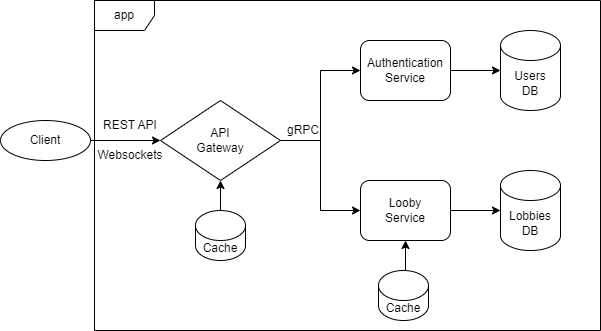

The diagram above was exported from draw.io. Its source (the exported page's mxGraphModel, read from the mxfile embedded in the PNG):
<mxGraphModel dx="771" dy="442" grid="1" gridSize="10" guides="1" tooltips="1" connect="1" arrows="1" fold="1" page="1" pageScale="1" pageWidth="850" pageHeight="1100" math="0" shadow="0">
  <root>
    <mxCell id="0" />
    <mxCell id="1" parent="0" />
    <mxCell id="xztSb-uNq0xD13VO3_6M-4" style="edgeStyle=orthogonalEdgeStyle;rounded=0;orthogonalLoop=1;jettySize=auto;html=1;exitX=1;exitY=0.5;exitDx=0;exitDy=0;entryX=0;entryY=0.5;entryDx=0;entryDy=0;" edge="1" parent="1" source="xztSb-uNq0xD13VO3_6M-1" target="xztSb-uNq0xD13VO3_6M-3">
      <mxGeometry relative="1" as="geometry" />
    </mxCell>
    <mxCell id="xztSb-uNq0xD13VO3_6M-1" value="Client" style="ellipse;whiteSpace=wrap;html=1;" vertex="1" parent="1">
      <mxGeometry y="260" width="90" height="40" as="geometry" />
    </mxCell>
    <mxCell id="xztSb-uNq0xD13VO3_6M-23" style="edgeStyle=orthogonalEdgeStyle;rounded=0;orthogonalLoop=1;jettySize=auto;html=1;exitX=0.5;exitY=0;exitDx=0;exitDy=0;exitPerimeter=0;entryX=0.5;entryY=1;entryDx=0;entryDy=0;" edge="1" parent="1" source="xztSb-uNq0xD13VO3_6M-2" target="xztSb-uNq0xD13VO3_6M-3">
      <mxGeometry relative="1" as="geometry" />
    </mxCell>
    <mxCell id="xztSb-uNq0xD13VO3_6M-2" value="Cache" style="shape=cylinder3;whiteSpace=wrap;html=1;boundedLbl=1;backgroundOutline=1;size=15;" vertex="1" parent="1">
      <mxGeometry x="195" y="350" width="50" height="50" as="geometry" />
    </mxCell>
    <mxCell id="xztSb-uNq0xD13VO3_6M-9" style="edgeStyle=orthogonalEdgeStyle;rounded=0;orthogonalLoop=1;jettySize=auto;html=1;exitX=1;exitY=0.5;exitDx=0;exitDy=0;entryX=0;entryY=0.5;entryDx=0;entryDy=0;" edge="1" parent="1" source="xztSb-uNq0xD13VO3_6M-3" target="xztSb-uNq0xD13VO3_6M-7">
      <mxGeometry relative="1" as="geometry" />
    </mxCell>
    <mxCell id="xztSb-uNq0xD13VO3_6M-10" style="edgeStyle=orthogonalEdgeStyle;rounded=0;orthogonalLoop=1;jettySize=auto;html=1;exitX=1;exitY=0.5;exitDx=0;exitDy=0;entryX=0;entryY=0.5;entryDx=0;entryDy=0;" edge="1" parent="1" source="xztSb-uNq0xD13VO3_6M-3" target="xztSb-uNq0xD13VO3_6M-8">
      <mxGeometry relative="1" as="geometry" />
    </mxCell>
    <mxCell id="xztSb-uNq0xD13VO3_6M-3" value="API&lt;div&gt;Gateway&lt;/div&gt;" style="rhombus;whiteSpace=wrap;html=1;" vertex="1" parent="1">
      <mxGeometry x="160" y="240" width="120" height="80" as="geometry" />
    </mxCell>
    <mxCell id="xztSb-uNq0xD13VO3_6M-5" value="REST API" style="text;html=1;align=center;verticalAlign=middle;whiteSpace=wrap;rounded=0;" vertex="1" parent="1">
      <mxGeometry x="100" y="250" width="60" height="30" as="geometry" />
    </mxCell>
    <mxCell id="xztSb-uNq0xD13VO3_6M-6" value="Websockets" style="text;html=1;align=center;verticalAlign=middle;whiteSpace=wrap;rounded=0;" vertex="1" parent="1">
      <mxGeometry x="100" y="280" width="60" height="30" as="geometry" />
    </mxCell>
    <mxCell id="xztSb-uNq0xD13VO3_6M-7" value="Authentication&lt;div&gt;Service&lt;/div&gt;" style="rounded=1;whiteSpace=wrap;html=1;" vertex="1" parent="1">
      <mxGeometry x="360" y="180" width="90" height="60" as="geometry" />
    </mxCell>
    <mxCell id="xztSb-uNq0xD13VO3_6M-8" value="Looby&lt;div&gt;Service&lt;/div&gt;" style="rounded=1;whiteSpace=wrap;html=1;" vertex="1" parent="1">
      <mxGeometry x="360" y="320" width="90" height="60" as="geometry" />
    </mxCell>
    <mxCell id="xztSb-uNq0xD13VO3_6M-12" value="gRPC" style="text;html=1;align=center;verticalAlign=middle;whiteSpace=wrap;rounded=0;" vertex="1" parent="1">
      <mxGeometry x="273" y="255" width="60" height="30" as="geometry" />
    </mxCell>
    <mxCell id="xztSb-uNq0xD13VO3_6M-13" value="Users&lt;div&gt;DB&lt;/div&gt;" style="shape=cylinder3;whiteSpace=wrap;html=1;boundedLbl=1;backgroundOutline=1;size=15;" vertex="1" parent="1">
      <mxGeometry x="500" y="170" width="60" height="80" as="geometry" />
    </mxCell>
    <mxCell id="xztSb-uNq0xD13VO3_6M-14" style="edgeStyle=orthogonalEdgeStyle;rounded=0;orthogonalLoop=1;jettySize=auto;html=1;exitX=1;exitY=0.5;exitDx=0;exitDy=0;entryX=0;entryY=0.5;entryDx=0;entryDy=0;entryPerimeter=0;" edge="1" parent="1" source="xztSb-uNq0xD13VO3_6M-7" target="xztSb-uNq0xD13VO3_6M-13">
      <mxGeometry relative="1" as="geometry" />
    </mxCell>
    <mxCell id="xztSb-uNq0xD13VO3_6M-15" value="&lt;div&gt;Lobbies&lt;/div&gt;&lt;div&gt;DB&lt;/div&gt;" style="shape=cylinder3;whiteSpace=wrap;html=1;boundedLbl=1;backgroundOutline=1;size=15;" vertex="1" parent="1">
      <mxGeometry x="500" y="310" width="60" height="80" as="geometry" />
    </mxCell>
    <mxCell id="xztSb-uNq0xD13VO3_6M-16" style="edgeStyle=orthogonalEdgeStyle;rounded=0;orthogonalLoop=1;jettySize=auto;html=1;exitX=1;exitY=0.5;exitDx=0;exitDy=0;entryX=0;entryY=0.5;entryDx=0;entryDy=0;entryPerimeter=0;" edge="1" parent="1" source="xztSb-uNq0xD13VO3_6M-8" target="xztSb-uNq0xD13VO3_6M-15">
      <mxGeometry relative="1" as="geometry" />
    </mxCell>
    <mxCell id="xztSb-uNq0xD13VO3_6M-24" style="edgeStyle=orthogonalEdgeStyle;rounded=0;orthogonalLoop=1;jettySize=auto;html=1;exitX=0.5;exitY=0;exitDx=0;exitDy=0;exitPerimeter=0;entryX=0.5;entryY=1;entryDx=0;entryDy=0;" edge="1" parent="1" source="xztSb-uNq0xD13VO3_6M-18" target="xztSb-uNq0xD13VO3_6M-8">
      <mxGeometry relative="1" as="geometry" />
    </mxCell>
    <mxCell id="xztSb-uNq0xD13VO3_6M-18" value="Cache" style="shape=cylinder3;whiteSpace=wrap;html=1;boundedLbl=1;backgroundOutline=1;size=15;" vertex="1" parent="1">
      <mxGeometry x="378" y="410" width="50" height="50" as="geometry" />
    </mxCell>
    <mxCell id="xztSb-uNq0xD13VO3_6M-20" value="app" style="shape=umlFrame;whiteSpace=wrap;html=1;pointerEvents=0;" vertex="1" parent="1">
      <mxGeometry x="94" y="140" width="506" height="330" as="geometry" />
    </mxCell>
  </root>
</mxGraphModel>